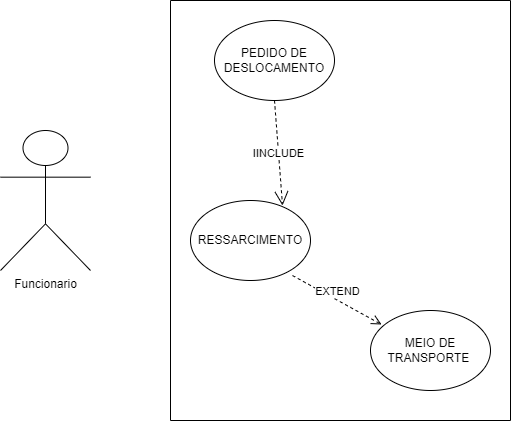

The diagram above was exported from draw.io. Its source (the exported page's mxGraphModel, read from the mxfile embedded in the PNG):
<mxGraphModel dx="880" dy="446" grid="1" gridSize="10" guides="1" tooltips="1" connect="1" arrows="1" fold="1" page="1" pageScale="1" pageWidth="827" pageHeight="1169" math="0" shadow="0">
  <root>
    <mxCell id="0" />
    <mxCell id="1" parent="0" />
    <mxCell id="amZyCQOU3svDdsJnqLIj-1" value="Funcionario" style="shape=umlActor;verticalLabelPosition=bottom;verticalAlign=top;html=1;outlineConnect=0;" vertex="1" parent="1">
      <mxGeometry x="80" y="150" width="90" height="140" as="geometry" />
    </mxCell>
    <mxCell id="amZyCQOU3svDdsJnqLIj-10" value="" style="swimlane;startSize=0;" vertex="1" parent="1">
      <mxGeometry x="250" y="20" width="340" height="420" as="geometry" />
    </mxCell>
    <mxCell id="amZyCQOU3svDdsJnqLIj-12" value="PEDIDO DE DESLOCAMENTO" style="ellipse;whiteSpace=wrap;html=1;" vertex="1" parent="amZyCQOU3svDdsJnqLIj-10">
      <mxGeometry x="44" y="20" width="120" height="80" as="geometry" />
    </mxCell>
    <mxCell id="amZyCQOU3svDdsJnqLIj-14" value="RESSARCIMENTO&lt;br&gt;" style="ellipse;whiteSpace=wrap;html=1;" vertex="1" parent="amZyCQOU3svDdsJnqLIj-10">
      <mxGeometry x="20" y="200" width="120" height="80" as="geometry" />
    </mxCell>
    <mxCell id="amZyCQOU3svDdsJnqLIj-13" value="MEIO DE TRANSPORTE&amp;nbsp;" style="ellipse;whiteSpace=wrap;html=1;" vertex="1" parent="amZyCQOU3svDdsJnqLIj-10">
      <mxGeometry x="200" y="310" width="120" height="80" as="geometry" />
    </mxCell>
    <mxCell id="amZyCQOU3svDdsJnqLIj-18" value="EXTEND" style="html=1;verticalAlign=bottom;endArrow=open;dashed=1;endSize=8;curved=0;rounded=0;exitX=0.85;exitY=0.938;exitDx=0;exitDy=0;exitPerimeter=0;entryX=0.092;entryY=0.175;entryDx=0;entryDy=0;entryPerimeter=0;" edge="1" parent="amZyCQOU3svDdsJnqLIj-10" source="amZyCQOU3svDdsJnqLIj-14" target="amZyCQOU3svDdsJnqLIj-13">
      <mxGeometry relative="1" as="geometry">
        <mxPoint x="100.00000000000004" y="230" as="sourcePoint" />
        <mxPoint x="289.7864792250553" y="334.5213656748185" as="targetPoint" />
      </mxGeometry>
    </mxCell>
    <mxCell id="amZyCQOU3svDdsJnqLIj-19" value="IINCLUDE" style="endArrow=open;endSize=12;dashed=1;html=1;rounded=0;entryX=0.767;entryY=0.063;entryDx=0;entryDy=0;entryPerimeter=0;exitX=0.5;exitY=1;exitDx=0;exitDy=0;" edge="1" parent="amZyCQOU3svDdsJnqLIj-10" source="amZyCQOU3svDdsJnqLIj-12" target="amZyCQOU3svDdsJnqLIj-14">
      <mxGeometry width="160" relative="1" as="geometry">
        <mxPoint x="50" y="140" as="sourcePoint" />
        <mxPoint x="210" y="140" as="targetPoint" />
      </mxGeometry>
    </mxCell>
  </root>
</mxGraphModel>